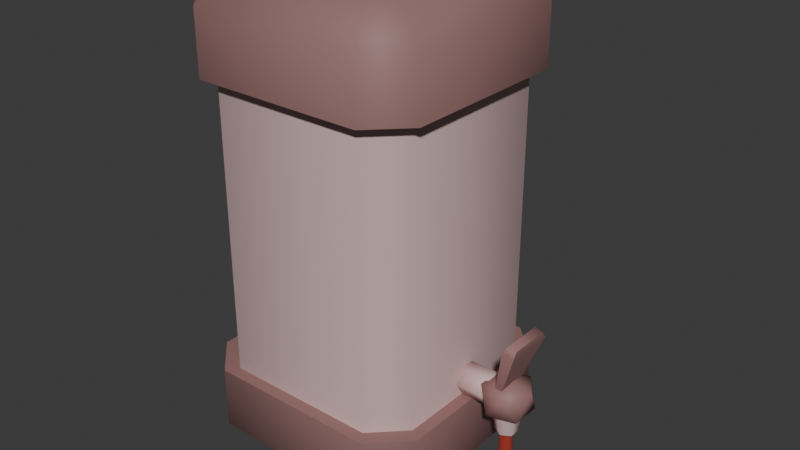 # Source: beverage_pot.blend  (saved by Blender 4.0.36; exported with 4.5.12 LTS)
import bpy
from mathutils import Matrix  # noqa: F401  (used for matrix-valued properties, if any)

bpy.ops.wm.read_factory_settings(use_empty=True)
scene = bpy.context.scene
scene.name = 'Scene'

# ---- collections
col_collection = bpy.data.collections.new('Collection'); scene.collection.children.link(col_collection)

# ---- materials (node trees are filled in below, after node groups)
mat_secondary = bpy.data.materials.new('Secondary')
mat_secondary.use_transparent_shadow = False
mat_main = bpy.data.materials.new('Main')
mat_main.alpha_threshold = 0.0
mat_main.use_transparent_shadow = False
mat_main.roughness = 0.5
mat_main.line_color = (0.0, 0.0, 0.0, 1.0)
mat_bevarage = bpy.data.materials.new('Bevarage')
mat_bevarage.surface_render_method = 'BLENDED'
mat_bevarage.blend_method = 'BLEND'
mat_bevarage.use_transparency_overlap = False
mat_bevarage.show_transparent_back = False
mat_bevarage.use_backface_culling = True
mat_bubble = bpy.data.materials.new('Bubble')
mat_bubble.surface_render_method = 'BLENDED'
mat_bubble.blend_method = 'BLEND'
mat_bubble.use_transparency_overlap = False
mat_bubble.show_transparent_back = False

# ---- node groups
ng_auto_smooth = bpy.data.node_groups.new('Auto Smooth', 'GeometryNodeTree')
_s = ng_auto_smooth.interface.new_socket(name='Geometry', in_out='OUTPUT', socket_type='NodeSocketGeometry')
_s = ng_auto_smooth.interface.new_socket(name='Geometry', in_out='INPUT', socket_type='NodeSocketGeometry')
_s = ng_auto_smooth.interface.new_socket(name='Angle', in_out='INPUT', socket_type='NodeSocketFloat')
_s.subtype = 'ANGLE'
_s.min_value = 0.0
_s.max_value = 3.142
ng_auto_smooth.is_modifier = True
_N = ng_auto_smooth.nodes; _L = ng_auto_smooth.links
n0 = _N.new('NodeGroupOutput'); n0.name = 'Group Output'; n0.location = (480, -100)
n1 = _N.new('NodeGroupInput'); n1.name = 'Group Input'; n1.location = (-420, -300)
n2 = _N.new('NodeGroupInput'); n2.name = 'Group Input.001'; n2.location = (-60, -100)
n3 = _N.new('GeometryNodeSetShadeSmooth'); n3.name = 'Set Shade Smooth'; n3.location = (120, -100)
n3.domain = 'EDGE'
n4 = _N.new('GeometryNodeSetShadeSmooth'); n4.name = 'Set Shade Smooth.001'; n4.location = (300, -100)
n5 = _N.new('GeometryNodeInputMeshEdgeAngle'); n5.name = 'Edge Angle'; n5.location = (-420, -220)
n6 = _N.new('GeometryNodeInputEdgeSmooth'); n6.name = 'Is Edge Smooth'; n6.location = (-60, -160)
n7 = _N.new('GeometryNodeInputShadeSmooth'); n7.name = 'Is Face Smooth'; n7.location = (-240, -340)
n8 = _N.new('FunctionNodeBooleanMath'); n8.name = 'Boolean Math'; n8.location = (-60, -220)
n9 = _N.new('FunctionNodeCompare'); n9.name = 'Compare'; n9.location = (-240, -180)
n9.operation = 'LESS_EQUAL'
_L.new(n5.outputs[0], n9.inputs[0])
_L.new(n4.outputs[0], n0.inputs[0])
_L.new(n1.outputs[1], n9.inputs[1])
_L.new(n9.outputs[0], n8.inputs[0])
_L.new(n7.outputs[0], n8.inputs[1])
_L.new(n2.outputs[0], n3.inputs[0])
_L.new(n6.outputs[0], n3.inputs[1])
_L.new(n3.outputs[0], n4.inputs[0])
_L.new(n8.outputs[0], n3.inputs[2])
n0.is_active_output = True

# ---- material node trees
mat_secondary.use_nodes = True; mat_secondary.node_tree.nodes.clear()
_N = mat_secondary.node_tree.nodes; _L = mat_secondary.node_tree.links
n0 = _N.new('ShaderNodeBsdfPrincipled'); n0.name = 'Principled BSDF'; n0.location = (10, 300)
n0.inputs[0].default_value = (0.3, 0.1578, 0.15, 1.0)
n0.inputs[2].default_value = 0.6
n0.inputs[3].default_value = 1.45
n1 = _N.new('ShaderNodeOutputMaterial'); n1.name = 'Material Output'; n1.location = (300, 300)
_L.new(n0.outputs[0], n1.inputs[0])
n1.is_active_output = True
mat_main.use_nodes = True; mat_main.node_tree.nodes.clear()
_N = mat_main.node_tree.nodes; _L = mat_main.node_tree.links
n0 = _N.new('ShaderNodeOutputMaterial'); n0.name = 'Material Output'; n0.location = (300, 300)
n1 = _N.new('ShaderNodeBsdfPrincipled'); n1.name = 'Principled BSDF'; n1.location = (10, 300)
n1.inputs[0].default_value = (0.7, 0.5009, 0.49, 1.0)
n1.inputs[1].default_value = 0.2
n1.inputs[2].default_value = 0.8
n1.inputs[3].default_value = 1.45
_L.new(n1.outputs[0], n0.inputs[0])
n0.is_active_output = True
mat_bevarage.use_nodes = True; mat_bevarage.node_tree.nodes.clear()
_N = mat_bevarage.node_tree.nodes; _L = mat_bevarage.node_tree.links
n0 = _N.new('ShaderNodeOutputMaterial'); n0.name = 'Material Output'; n0.location = (300, 300)
n1 = _N.new('ShaderNodeBsdfPrincipled'); n1.name = 'Principled BSDF'; n1.location = (10, 300)
n1.inputs[0].default_value = (0.5488, 0.04592, 0.01843, 1.0)
n1.inputs[3].default_value = 1.45
n1.inputs[4].default_value = 0.5
_L.new(n1.outputs[0], n0.inputs[0])
n0.is_active_output = True
mat_bubble.use_nodes = True; mat_bubble.node_tree.nodes.clear()
_N = mat_bubble.node_tree.nodes; _L = mat_bubble.node_tree.links
n0 = _N.new('ShaderNodeBsdfPrincipled'); n0.name = 'Principled BSDF'; n0.location = (10, 300)
n0.inputs[1].default_value = 0.2
n0.inputs[2].default_value = 1.0
n0.inputs[3].default_value = 1.45
n0.inputs[4].default_value = 0.5
n1 = _N.new('ShaderNodeOutputMaterial'); n1.name = 'Material Output'; n1.location = (300, 300)
_L.new(n0.outputs[0], n1.inputs[0])
n1.is_active_output = True

# ---- world
world_world = bpy.data.worlds.new('World'); scene.world = world_world
world_world.use_nodes = True; world_world.node_tree.nodes.clear()
_N = world_world.node_tree.nodes; _L = world_world.node_tree.links
n0 = _N.new('ShaderNodeOutputWorld'); n0.name = 'World Output'; n0.location = (300, 300)
n1 = _N.new('ShaderNodeBackground'); n1.name = 'Background'; n1.location = (10, 300)
n1.inputs[0].default_value = (0.05088, 0.05088, 0.05088, 1.0)
_L.new(n1.outputs[0], n0.inputs[0])
n0.is_active_output = True
world_world.color = (0.05088, 0.05088, 0.05088)
world_world.use_sun_shadow = False
world_world.sun_shadow_jitter_overblur = 0.0

# ---- meshes
me_cube = bpy.data.meshes.new('Cube')
me_cube.from_pydata([(0.35, 0.25, 1.12), (0.35, 0.25, 0.28), (0.25, 0.35, 0.28), (0.25, 0.35, 1.12), (-0.25, -0.35, 0.28), (-0.25, -0.35, 1.12), (-0.35, -0.25, 1.12), (-0.35, -0.25, 0.28), (0.25, -0.35, 1.12), (0.25, -0.35, 0.28), (0.35, -0.25, 0.28), (0.35, -0.25, 1.12), (-0.25, 0.35, 1.12), (-0.25, 0.35, 0.28), (-0.35, 0.25, 0.28), (-0.35, 0.25, 1.12), (0.315, 0.225, 1.12), (0.315, 0.225, 0.28), (0.225, 0.315, 0.28), (0.225, 0.315, 1.12), (-0.225, -0.315, 0.28), (-0.225, -0.315, 1.12), (-0.315, -0.225, 1.12), (-0.315, -0.225, 0.28), (0.225, -0.315, 1.12), (0.225, -0.315, 0.28), (0.315, -0.225, 0.28), (0.315, -0.225, 1.12), (-0.225, 0.315, 1.12), (-0.225, 0.315, 0.28), (-0.315, 0.225, 0.28), (-0.315, 0.225, 1.12), (0.25, 0.2086, 1.4), (0.35, 0.25, 1.3), (0.2086, 0.25, 1.4), (0.25, 0.35, 1.3), (0.2086, 0.25, 0.0), (0.25, 0.35, 0.1), (0.25, 0.2086, 0.0), (0.35, 0.25, 0.1), (0.2086, -0.25, 1.4), (0.25, -0.35, 1.3), (0.25, -0.2086, 1.4), (0.35, -0.25, 1.3), (0.25, -0.2086, 0.0), (0.35, -0.25, 0.1), (0.2086, -0.25, 0.0), (0.25, -0.35, 0.1), (-0.2086, 0.25, 1.4), (-0.25, 0.35, 1.3), (-0.25, 0.2086, 1.4), (-0.35, 0.25, 1.3), (-0.25, 0.2086, 0.0), (-0.35, 0.25, 0.1), (-0.2086, 0.25, 0.0), (-0.25, 0.35, 0.1), (-0.25, -0.2086, 1.4), (-0.35, -0.25, 1.3), (-0.2086, -0.25, 1.4), (-0.25, -0.35, 1.3), (-0.2086, -0.25, 0.0), (-0.25, -0.35, 0.1), (-0.25, -0.2086, 0.0), (-0.35, -0.25, 0.1)], [], [(55, 13, 2, 37), (13, 55, 53, 14), (9, 47, 45, 10), (0, 33, 43, 11), (12, 49, 35, 3), (52, 54, 36, 38, 44, 46, 60, 62), (61, 4, 7, 63), (47, 9, 4, 61), (63, 7, 14, 53), (1, 39, 37, 2), (39, 1, 10, 45), (1, 2, 18, 17), (6, 57, 51, 15), (12, 3, 19, 28), (8, 41, 59, 5), (3, 0, 16, 19), (6, 15, 31, 22), (32, 34, 48, 50, 56, 58, 40, 42), (2, 13, 29, 18), (41, 8, 11, 43), (5, 6, 22, 21), (49, 12, 15, 51), (14, 7, 23, 30), (5, 59, 57, 6), (7, 4, 20, 23), (15, 12, 28, 31), (10, 1, 17, 26), (13, 14, 30, 29), (0, 11, 27, 16), (11, 8, 24, 27), (4, 9, 25, 20), (9, 10, 26, 25), (8, 5, 21, 24), (34, 32, 33, 35), (38, 36, 37, 39), (62, 60, 61, 63), (58, 56, 57, 59), (42, 40, 41, 43), (46, 44, 45, 47), (50, 48, 49, 51), (54, 52, 53, 55), (36, 54, 55, 37), (48, 34, 35, 49), (44, 38, 39, 45), (32, 42, 43, 33), (51, 57, 56, 50), (59, 41, 40, 58), (63, 53, 52, 62), (47, 61, 60, 46), (33, 0, 3, 35)])
me_cube.polygons.foreach_set('use_smooth', [True] * 50)
_k = {(18, 29): 1.0, (19, 28): 1.0, (28, 31): 1.0, (29, 30): 1.0, (24, 27): 1.0, (25, 26): 1.0, (20, 23): 1.0, (21, 22): 1.0, (16, 19): 1.0, (17, 18): 1.0, (17, 26): 1.0, (16, 27): 1.0, (20, 25): 1.0, (21, 24): 1.0, (23, 30): 1.0, (22, 31): 1.0}
me_cube.attributes.new('crease_edge', 'FLOAT', 'EDGE').data.foreach_set('value', [_k.get((min(e.vertices), max(e.vertices)), 0.0) for e in me_cube.edges])
_uv = me_cube.uv_layers.new(name='UVMap')
_uv.uv.foreach_set('vector', [0.4048, 0.2857, 0.4583, 0.2857, 0.4583, 0.4643, 0.4048, 0.4643, 0.4583, 0.2857, 0.4048, 0.2857, 0.4048, 0.2143, 0.4583, 0.2143, 0.4583, 0.7857, 0.4048, 0.7857, 0.4048, 0.7143, 0.4583, 0.7143, 0.5417, 0.5357, 0.5952, 0.5357, 0.5952, 0.7143, 0.5417, 0.7143, 0.5417, 0.2857, 0.5952, 0.2857, 0.5952, 0.4643, 0.5417, 0.4643, 0.1607, 0.5505, 0.1755, 0.5357, 0.3245, 0.5357, 0.3393, 0.5505, 0.3393, 0.6995, 0.3245, 0.7143, 0.1755, 0.7143, 0.1607, 0.6995, 0.4048, 0.0, 0.4583, 0.0, 0.4583, 0.03571, 0.4048, 0.03571, 0.4048, 0.7857, 0.4583, 0.7857, 0.4583, 0.9643, 0.4048, 0.9643, 0.4048, 0.03571, 0.4583, 0.03571, 0.4583, 0.2143, 0.4048, 0.2143, 0.4583, 0.5357, 0.4048, 0.5357, 0.4048, 0.4643, 0.4583, 0.4643, 0.4048, 0.5357, 0.4583, 0.5357, 0.4583, 0.7143, 0.4048, 0.7143, 0.4583, 0.5357, 0.4583, 0.4643, 0.4583, 0.4643, 0.4583, 0.5357, 0.5417, 0.03571, 0.5952, 0.03571, 0.5952, 0.2143, 0.5417, 0.2143, 0.5417, 0.2857, 0.5417, 0.4643, 0.5417, 0.4643, 0.5417, 0.2857, 0.5417, 0.7857, 0.5952, 0.7857, 0.5952, 0.9643, 0.5417, 0.9643, 0.5417, 0.4643, 0.5417, 0.5357, 0.5417, 0.5357, 0.5417, 0.4643, 0.5417, 0.03571, 0.5417, 0.2143, 0.5417, 0.2143, 0.5417, 0.03571, 0.6607, 0.5505, 0.6755, 0.5357, 0.8245, 0.5357, 0.8393, 0.5505, 0.8393, 0.6995, 0.8245, 0.7143, 0.6755, 0.7143, 0.6607, 0.6995, 0.4583, 0.4643, 0.4583, 0.2857, 0.4583, 0.2857, 0.4583, 0.4643, 0.5952, 0.7857, 0.5417, 0.7857, 0.5417, 0.7143, 0.5952, 0.7143, 0.5417, 0.0, 0.5417, 0.03571, 0.5417, 0.03571, 0.5417, 0.0, 0.5952, 0.2857, 0.5417, 0.2857, 0.5417, 0.2143, 0.5952, 0.2143, 0.4583, 0.2143, 0.4583, 0.03571, 0.4583, 0.03571, 0.4583, 0.2143, 0.5417, 0.0, 0.5952, 0.0, 0.5952, 0.03571, 0.5417, 0.03571, 0.4583, 0.03571, 0.4583, 0.0, 0.4583, 0.0, 0.4583, 0.03571, 0.5417, 0.2143, 0.5417, 0.2857, 0.5417, 0.2857, 0.5417, 0.2143, 0.4583, 0.7143, 0.4583, 0.5357, 0.4583, 0.5357, 0.4583, 0.7143, 0.4583, 0.2857, 0.4583, 0.2143, 0.4583, 0.2143, 0.4583, 0.2857, 0.5417, 0.5357, 0.5417, 0.7143, 0.5417, 0.7143, 0.5417, 0.5357, 0.5417, 0.7143, 0.5417, 0.7857, 0.5417, 0.7857, 0.5417, 0.7143, 0.4583, 0.9643, 0.4583, 0.7857, 0.4583, 0.7857, 0.4583, 0.9643, 0.4583, 0.7857, 0.4583, 0.7143, 0.4583, 0.7143, 0.4583, 0.7857, 0.5417, 0.7857, 0.5417, 0.9643, 0.5417, 0.9643, 0.5417, 0.7857, 0.6755, 0.5357, 0.6607, 0.5505, 0.625, 0.5357, 0.6607, 0.5, 0.3393, 0.5505, 0.3245, 0.5357, 0.3393, 0.5, 0.375, 0.5357, 0.1607, 0.6995, 0.1755, 0.7143, 0.1607, 0.75, 0.125, 0.7143, 0.8245, 0.7143, 0.8393, 0.6995, 0.875, 0.7143, 0.8393, 0.75, 0.6607, 0.6995, 0.6755, 0.7143, 0.6607, 0.75, 0.625, 0.7143, 0.3245, 0.7143, 0.3393, 0.6995, 0.375, 0.7143, 0.3393, 0.75, 0.8393, 0.5505, 0.8245, 0.5357, 0.8393, 0.5, 0.875, 0.5357, 0.1755, 0.5357, 0.1607, 0.5505, 0.125, 0.5357, 0.1607, 0.5, 0.3245, 0.5357, 0.1755, 0.5357, 0.1607, 0.5, 0.3393, 0.5, 0.8245, 0.5357, 0.6755, 0.5357, 0.6607, 0.5, 0.8393, 0.5, 0.3393, 0.6995, 0.3393, 0.5505, 0.4048, 0.5357, 0.4048, 0.7143, 0.6607, 0.5505, 0.6607, 0.6995, 0.5952, 0.7143, 0.5952, 0.5357, 0.875, 0.5357, 0.875, 0.7143, 0.8393, 0.6995, 0.8393, 0.5505, 0.8393, 0.75, 0.6607, 0.75, 0.6755, 0.7143, 0.8245, 0.7143, 0.125, 0.7143, 0.125, 0.5357, 0.1607, 0.5505, 0.1607, 0.6995, 0.3393, 0.75, 0.1607, 0.75, 0.1755, 0.7143, 0.3245, 0.7143, 0.5952, 0.5357, 0.5417, 0.5357, 0.5417, 0.4643, 0.5952, 0.4643])
me_cube.materials.append(mat_secondary)
me_cube.use_mirror_vertex_groups = False
me_cube.update()
me_cylinder = bpy.data.meshes.new('Cylinder')
me_cylinder.from_pydata([(-4.694e-08, 0.045, -3.544e-15), (0.14, 0.045, 1.057e-08), (-4.4e-08, 0.0225, -0.03897), (0.14, 0.0225, -0.03897), (-4.4e-08, -0.0225, -0.03897), (0.14, -0.0225, -0.03897), (-4.694e-08, -0.045, -3.544e-15), (0.14, -0.045, 1.057e-08), (-4.988e-08, -0.0225, 0.03897), (0.14, -0.0225, 0.03897), (-4.988e-08, 0.0225, 0.03897), (0.14, 0.0225, 0.03897)], [], [(0, 1, 3, 2), (2, 3, 5, 4), (4, 5, 7, 6), (6, 7, 9, 8), (3, 1, 11, 9, 7, 5), (8, 9, 11, 10), (10, 11, 1, 0), (0, 2, 4, 6, 8, 10)])
me_cylinder.polygons.foreach_set('use_smooth', [True] * 8)
_uv = me_cylinder.uv_layers.new(name='UVMap')
_uv.uv.foreach_set('vector', [1.0, 0.5, 1.0, 1.0, 0.8333, 1.0, 0.8333, 0.5, 0.8333, 0.5, 0.8333, 1.0, 0.6667, 1.0, 0.6667, 0.5, 0.6667, 0.5, 0.6667, 1.0, 0.5, 1.0, 0.5, 0.5, 0.5, 0.5, 0.5, 1.0, 0.3333, 1.0, 0.3333, 0.5, 0.4578, 0.37, 0.25, 0.49, 0.04215, 0.37, 0.04215, 0.13, 0.25, 0.01, 0.4578, 0.13, 0.3333, 0.5, 0.3333, 1.0, 0.1667, 1.0, 0.1667, 0.5, 0.1667, 0.5, 0.1667, 1.0, -8.941e-08, 1.0, -8.941e-08, 0.5, 0.75, 0.49, 0.9578, 0.37, 0.9578, 0.13, 0.75, 0.01, 0.5422, 0.13, 0.5422, 0.37])
me_cylinder.materials.append(mat_main)
me_cylinder.update()
me_icosphere = bpy.data.meshes.new('Icosphere')
me_icosphere.from_pydata([(1.18e-08, 0.0, -0.05541), (0.05728, -0.04161, -0.0354), (-0.02188, -0.06733, -0.0354), (-0.0708, 0.0, -0.0354), (-0.02188, 0.06733, -0.0354), (0.05728, 0.04161, -0.0354), (0.02188, -0.06733, 0.0354), (-0.05728, -0.04161, 0.0354), (-0.05728, 0.04161, 0.0354), (0.02188, 0.06733, 0.0354), (0.0708, 0.0, 0.0354), (1.18e-08, 0.0, 0.05541)], [], [(0, 1, 2), (1, 0, 5), (0, 2, 3), (0, 3, 4), (0, 4, 5), (1, 5, 10), (2, 1, 6), (3, 2, 7), (4, 3, 8), (5, 4, 9), (1, 10, 6), (2, 6, 7), (3, 7, 8), (4, 8, 9), (5, 9, 10), (6, 10, 11), (7, 6, 11), (8, 7, 11), (9, 8, 11), (10, 9, 11)])
me_icosphere.polygons.foreach_set('use_smooth', [True] * 20)
_uv = me_icosphere.uv_layers.new(name='UVMap')
_uv.uv.foreach_set('vector', [0.1818, 0.0, 0.2727, 0.1575, 0.09091, 0.1575, 0.2727, 0.1575, 0.3636, 0.0, 0.4545, 0.1575, 0.9091, 0.0, 1.0, 0.1575, 0.8182, 0.1575, 0.7273, 0.0, 0.8182, 0.1575, 0.6364, 0.1575, 0.5455, 0.0, 0.6364, 0.1575, 0.4545, 0.1575, 0.2727, 0.1575, 0.4545, 0.1575, 0.3636, 0.3149, 0.09091, 0.1575, 0.2727, 0.1575, 0.1818, 0.3149, 0.8182, 0.1575, 1.0, 0.1575, 0.9091, 0.3149, 0.6364, 0.1575, 0.8182, 0.1575, 0.7273, 0.3149, 0.4545, 0.1575, 0.6364, 0.1575, 0.5455, 0.3149, 0.2727, 0.1575, 0.3636, 0.3149, 0.1818, 0.3149, 0.09091, 0.1575, 0.1818, 0.3149, 0.0, 0.3149, 0.8182, 0.1575, 0.9091, 0.3149, 0.7273, 0.3149, 0.6364, 0.1575, 0.7273, 0.3149, 0.5455, 0.3149, 0.4545, 0.1575, 0.5455, 0.3149, 0.3636, 0.3149, 0.1818, 0.3149, 0.3636, 0.3149, 0.2727, 0.4724, 0.0, 0.3149, 0.1818, 0.3149, 0.09091, 0.4724, 0.7273, 0.3149, 0.9091, 0.3149, 0.8182, 0.4724, 0.5455, 0.3149, 0.7273, 0.3149, 0.6364, 0.4724, 0.3636, 0.3149, 0.5455, 0.3149, 0.4545, 0.4724])
me_icosphere.materials.append(mat_secondary)
me_icosphere.update()
me_cylinder_001 = bpy.data.meshes.new('Cylinder.001')
me_cylinder_001.from_pydata([(0.0, 0.03, -0.05), (0.0, 0.04579, 0.05), (0.02598, 0.015, -0.05), (0.03966, 0.0229, 0.05), (0.02598, -0.015, -0.05), (0.03966, -0.0229, 0.05), (0.0, -0.03, -0.05), (0.0, -0.04579, 0.05), (-0.02598, -0.015, -0.05), (-0.03966, -0.0229, 0.05), (-0.02598, 0.015, -0.05), (-0.03966, 0.0229, 0.05)], [], [(0, 1, 3, 2), (2, 3, 5, 4), (4, 5, 7, 6), (6, 7, 9, 8), (3, 1, 11, 9, 7, 5), (8, 9, 11, 10), (10, 11, 1, 0), (0, 2, 4, 6, 8, 10)])
me_cylinder_001.polygons.foreach_set('use_smooth', [True] * 8)
_uv = me_cylinder_001.uv_layers.new(name='UVMap')
_uv.uv.foreach_set('vector', [1.0, 0.5, 1.0, 1.0, 0.8333, 1.0, 0.8333, 0.5, 0.8333, 0.5, 0.8333, 1.0, 0.6667, 1.0, 0.6667, 0.5, 0.6667, 0.5, 0.6667, 1.0, 0.5, 1.0, 0.5, 0.5, 0.5, 0.5, 0.5, 1.0, 0.3333, 1.0, 0.3333, 0.5, 0.4578, 0.37, 0.25, 0.49, 0.04215, 0.37, 0.04215, 0.13, 0.25, 0.01, 0.4578, 0.13, 0.3333, 0.5, 0.3333, 1.0, 0.1667, 1.0, 0.1667, 0.5, 0.1667, 0.5, 0.1667, 1.0, -8.941e-08, 1.0, -8.941e-08, 0.5, 0.75, 0.49, 0.9578, 0.37, 0.9578, 0.13, 0.75, 0.01, 0.5422, 0.13, 0.5422, 0.37])
me_cylinder_001.materials.append(mat_main)
me_cylinder_001.update()
me_cube_001 = bpy.data.meshes.new('Cube.001')
me_cube_001.from_pydata([(-0.01, -0.04287, -0.01), (-0.01236, -0.0581, 0.15), (-0.01, 0.04287, -0.01), (-0.01236, 0.0581, 0.15), (0.01, -0.04287, -0.01), (0.01236, -0.0581, 0.15), (0.01, 0.04287, -0.01), (0.01236, 0.0581, 0.15), (-0.018, -0.0703, 0.1321), (-0.018, 0.0703, 0.1321), (0.018, 0.0703, 0.1321), (0.018, -0.0703, 0.1321)], [], [(8, 1, 3, 9), (9, 3, 7, 10), (10, 7, 5, 11), (11, 5, 1, 8), (2, 6, 4, 0), (7, 3, 1, 5), (4, 11, 8, 0), (6, 10, 11, 4), (2, 9, 10, 6), (0, 8, 9, 2)])
me_cube_001.polygons.foreach_set('use_smooth', [True] * 10)
_uv = me_cube_001.uv_layers.new(name='UVMap')
_uv.uv.foreach_set('vector', [0.5971, 0.0, 0.625, 0.0, 0.625, 0.25, 0.5971, 0.25, 0.5971, 0.25, 0.625, 0.25, 0.625, 0.5, 0.5971, 0.5, 0.5971, 0.5, 0.625, 0.5, 0.625, 0.75, 0.5971, 0.75, 0.5971, 0.75, 0.625, 0.75, 0.625, 1.0, 0.5971, 1.0, 0.125, 0.5, 0.375, 0.5, 0.375, 0.75, 0.125, 0.75, 0.625, 0.5, 0.875, 0.5, 0.875, 0.75, 0.625, 0.75, 0.375, 0.75, 0.5971, 0.75, 0.5971, 1.0, 0.375, 1.0, 0.375, 0.5, 0.5971, 0.5, 0.5971, 0.75, 0.375, 0.75, 0.375, 0.25, 0.5971, 0.25, 0.5971, 0.5, 0.375, 0.5, 0.375, 0.0, 0.5971, 0.0, 0.5971, 0.25, 0.375, 0.25])
me_cube_001.materials.append(mat_secondary)
me_cube_001.update()
me_cylinder_003 = bpy.data.meshes.new('Cylinder.003')
me_cylinder_003.from_pydata([(0.0, -0.1, -0.01911), (0.0, 0.0875, -0.01911), (0.009553, -0.09375, -0.01655), (0.009553, 0.09375, -0.01655), (0.01655, -0.0875, -0.009553), (0.01655, 0.1, -0.009553), (0.01911, -0.09375, 4.098e-09), (0.01911, 0.09375, -4.098e-09), (0.01655, -0.1, 0.009553), (0.01655, 0.0875, 0.009553), (0.009553, -0.09375, 0.01655), (0.009553, 0.09375, 0.01655), (0.0, -0.0875, 0.01911), (0.0, 0.1, 0.01911), (-0.009553, -0.09375, 0.01655), (-0.009553, 0.09375, 0.01655), (-0.01655, -0.1, 0.009553), (-0.01655, 0.0875, 0.009553), (-0.01911, -0.09375, 4.098e-09), (-0.01911, 0.09375, -4.098e-09), (-0.01655, -0.0875, -0.009553), (-0.01655, 0.1, -0.009553), (-0.009553, -0.09375, -0.01655), (-0.009553, 0.09375, -0.01655), (0.004944, -0.09805, -0.01845), (0.004944, 0.08945, -0.01845), (0.01351, -0.08945, -0.01351), (0.01351, 0.09805, -0.01351), (0.01845, -0.08945, -0.004944), (0.01845, 0.09805, -0.004944), (0.01845, -0.09805, 0.004944), (0.01845, 0.08945, 0.004944), (0.01351, -0.09805, 0.01351), (0.01351, 0.08945, 0.01351), (0.004944, -0.08945, 0.01845), (0.004944, 0.09805, 0.01845), (-0.004944, -0.08945, 0.01845), (-0.004944, 0.09805, 0.01845), (-0.01351, -0.09805, 0.01351), (-0.01351, 0.08945, 0.01351), (-0.01845, -0.09805, 0.004944), (-0.01845, 0.08945, 0.004944), (-0.01845, -0.08945, -0.004944), (-0.01845, 0.09805, -0.004944), (-0.01351, -0.08945, -0.01351), (-0.01351, 0.09805, -0.01351), (-0.004944, -0.09805, -0.01845), (-0.004944, 0.08945, -0.01845), (0.0, -0.07299, -0.01911), (0.009553, -0.06674, -0.01655), (0.01655, -0.06049, -0.009553), (0.01911, -0.06674, 2.918e-09), (0.01655, -0.07299, 0.009553), (0.009553, -0.06674, 0.01655), (0.0, -0.06049, 0.01911), (-0.009553, -0.06674, 0.01655), (-0.01655, -0.07299, 0.009553), (-0.01911, -0.06674, 2.918e-09), (-0.01655, -0.06049, -0.009553), (-0.009553, -0.06674, -0.01655), (0.004944, -0.07104, -0.01845), (0.01351, -0.06245, -0.01351), (0.01845, -0.06245, -0.004944), (0.01845, -0.07104, 0.004944), (0.01351, -0.07104, 0.01351), (0.004944, -0.06245, 0.01845), (-0.004944, -0.06245, 0.01845), (-0.01351, -0.07104, 0.01351), (-0.01845, -0.07104, 0.004944), (-0.01845, -0.06245, -0.004944), (-0.01351, -0.06245, -0.01351), (-0.004944, -0.07104, -0.01845)], [], [(0, 48, 60, 24), (48, 1, 25, 60), (60, 25, 3, 49), (24, 60, 49, 2), (2, 49, 61, 26), (49, 3, 27, 61), (61, 27, 5, 50), (26, 61, 50, 4), (4, 50, 62, 28), (50, 5, 29, 62), (62, 29, 7, 51), (28, 62, 51, 6), (6, 51, 63, 30), (51, 7, 31, 63), (63, 31, 9, 52), (30, 63, 52, 8), (8, 52, 64, 32), (52, 9, 33, 64), (64, 33, 11, 53), (32, 64, 53, 10), (10, 53, 65, 34), (53, 11, 35, 65), (65, 35, 13, 54), (34, 65, 54, 12), (12, 54, 66, 36), (54, 13, 37, 66), (66, 37, 15, 55), (36, 66, 55, 14), (14, 55, 67, 38), (55, 15, 39, 67), (67, 39, 17, 56), (38, 67, 56, 16), (16, 56, 68, 40), (56, 17, 41, 68), (68, 41, 19, 57), (40, 68, 57, 18), (18, 57, 69, 42), (57, 19, 43, 69), (69, 43, 21, 58), (42, 69, 58, 20), (20, 58, 70, 44), (58, 21, 45, 70), (70, 45, 23, 59), (44, 70, 59, 22), (22, 59, 71, 46), (59, 23, 47, 71), (71, 47, 1, 48), (46, 71, 48, 0)])
me_cylinder_003.polygons.foreach_set('use_smooth', [True] * 48)
me_cylinder_003.polygons.foreach_set('material_index', [1, 0, 0, 1, 1, 0, 0, 1, 1, 0, 0, 1, 1, 0, 0, 1, 1, 0, 0, 1, 1, 0, 0, 1, 1, 0, 0, 1, 1, 0, 0, 1, 1, 0, 0, 1, 1, 0, 0, 1, 1, 0, 0, 1, 1, 0, 0, 1])
_uv = me_cylinder_003.uv_layers.new(name='UVMap')
_uv.uv.foreach_set('vector', [1.0, 0.5, 1.0, 0.75, 0.9583, 0.75, 0.9583, 0.5, 1.0, 0.75, 1.0, 1.0, 0.9583, 1.0, 0.9583, 0.75, 0.9583, 0.75, 0.9583, 1.0, 0.9167, 1.0, 0.9167, 0.75, 0.9583, 0.5, 0.9583, 0.75, 0.9167, 0.75, 0.9167, 0.5, 0.9167, 0.5, 0.9167, 0.75, 0.875, 0.75, 0.875, 0.5, 0.9167, 0.75, 0.9167, 1.0, 0.875, 1.0, 0.875, 0.75, 0.875, 0.75, 0.875, 1.0, 0.8333, 1.0, 0.8333, 0.75, 0.875, 0.5, 0.875, 0.75, 0.8333, 0.75, 0.8333, 0.5, 0.8333, 0.5, 0.8333, 0.75, 0.7917, 0.75, 0.7917, 0.5, 0.8333, 0.75, 0.8333, 1.0, 0.7917, 1.0, 0.7917, 0.75, 0.7917, 0.75, 0.7917, 1.0, 0.75, 1.0, 0.75, 0.75, 0.7917, 0.5, 0.7917, 0.75, 0.75, 0.75, 0.75, 0.5, 0.75, 0.5, 0.75, 0.75, 0.7083, 0.75, 0.7083, 0.5, 0.75, 0.75, 0.75, 1.0, 0.7083, 1.0, 0.7083, 0.75, 0.7083, 0.75, 0.7083, 1.0, 0.6667, 1.0, 0.6667, 0.75, 0.7083, 0.5, 0.7083, 0.75, 0.6667, 0.75, 0.6667, 0.5, 0.6667, 0.5, 0.6667, 0.75, 0.625, 0.75, 0.625, 0.5, 0.6667, 0.75, 0.6667, 1.0, 0.625, 1.0, 0.625, 0.75, 0.625, 0.75, 0.625, 1.0, 0.5833, 1.0, 0.5833, 0.75, 0.625, 0.5, 0.625, 0.75, 0.5833, 0.75, 0.5833, 0.5, 0.5833, 0.5, 0.5833, 0.75, 0.5417, 0.75, 0.5417, 0.5, 0.5833, 0.75, 0.5833, 1.0, 0.5417, 1.0, 0.5417, 0.75, 0.5417, 0.75, 0.5417, 1.0, 0.5, 1.0, 0.5, 0.75, 0.5417, 0.5, 0.5417, 0.75, 0.5, 0.75, 0.5, 0.5, 0.5, 0.5, 0.5, 0.75, 0.4583, 0.75, 0.4583, 0.5, 0.5, 0.75, 0.5, 1.0, 0.4583, 1.0, 0.4583, 0.75, 0.4583, 0.75, 0.4583, 1.0, 0.4167, 1.0, 0.4167, 0.75, 0.4583, 0.5, 0.4583, 0.75, 0.4167, 0.75, 0.4167, 0.5, 0.4167, 0.5, 0.4167, 0.75, 0.375, 0.75, 0.375, 0.5, 0.4167, 0.75, 0.4167, 1.0, 0.375, 1.0, 0.375, 0.75, 0.375, 0.75, 0.375, 1.0, 0.3333, 1.0, 0.3333, 0.75, 0.375, 0.5, 0.375, 0.75, 0.3333, 0.75, 0.3333, 0.5, 0.3333, 0.5, 0.3333, 0.75, 0.2917, 0.75, 0.2917, 0.5, 0.3333, 0.75, 0.3333, 1.0, 0.2917, 1.0, 0.2917, 0.75, 0.2917, 0.75, 0.2917, 1.0, 0.25, 1.0, 0.25, 0.75, 0.2917, 0.5, 0.2917, 0.75, 0.25, 0.75, 0.25, 0.5, 0.25, 0.5, 0.25, 0.75, 0.2083, 0.75, 0.2083, 0.5, 0.25, 0.75, 0.25, 1.0, 0.2083, 1.0, 0.2083, 0.75, 0.2083, 0.75, 0.2083, 1.0, 0.1667, 1.0, 0.1667, 0.75, 0.2083, 0.5, 0.2083, 0.75, 0.1667, 0.75, 0.1667, 0.5, 0.1667, 0.5, 0.1667, 0.75, 0.125, 0.75, 0.125, 0.5, 0.1667, 0.75, 0.1667, 1.0, 0.125, 1.0, 0.125, 0.75, 0.125, 0.75, 0.125, 1.0, 0.08333, 1.0, 0.08333, 0.75, 0.125, 0.5, 0.125, 0.75, 0.08333, 0.75, 0.08333, 0.5, 0.08333, 0.5, 0.08333, 0.75, 0.04167, 0.75, 0.04167, 0.5, 0.08333, 0.75, 0.08333, 1.0, 0.04167, 1.0, 0.04167, 0.75, 0.04167, 0.75, 0.04167, 1.0, 7.451e-08, 1.0, 7.451e-08, 0.75, 0.04167, 0.5, 0.04167, 0.75, 7.451e-08, 0.75, 7.451e-08, 0.5])
me_cylinder_003.materials.append(mat_bevarage)
me_cylinder_003.materials.append(mat_bubble)
me_cylinder_003.update()
me_cube_002 = bpy.data.meshes.new('Cube.002')
me_cube_002.from_pydata([(0.315, 0.225, 1.12), (0.315, 0.225, 0.28), (0.225, 0.315, 0.28), (0.225, 0.315, 1.12), (-0.225, -0.315, 0.28), (-0.225, -0.315, 1.12), (-0.315, -0.225, 1.12), (-0.315, -0.225, 0.28), (0.225, -0.315, 1.12), (0.225, -0.315, 0.28), (0.315, -0.225, 0.28), (0.315, -0.225, 1.12), (-0.225, 0.315, 1.12), (-0.225, 0.315, 0.28), (-0.315, 0.225, 0.28), (-0.315, 0.225, 1.12)], [], [(13, 12, 3, 2), (12, 13, 14, 15), (8, 9, 10, 11), (4, 5, 6, 7), (0, 1, 2, 3), (1, 0, 11, 10), (9, 8, 5, 4), (7, 6, 15, 14)])
me_cube_002.polygons.foreach_set('use_smooth', [True] * 8)
_k = {(2, 13): 1.0, (3, 12): 1.0, (12, 15): 1.0, (13, 14): 1.0, (8, 11): 1.0, (9, 10): 1.0, (4, 7): 1.0, (5, 6): 1.0, (0, 3): 1.0, (1, 2): 1.0, (1, 10): 1.0, (0, 11): 1.0, (4, 9): 1.0, (5, 8): 1.0, (7, 14): 1.0, (6, 15): 1.0}
me_cube_002.attributes.new('crease_edge', 'FLOAT', 'EDGE').data.foreach_set('value', [_k.get((min(e.vertices), max(e.vertices)), 0.0) for e in me_cube_002.edges])
_uv = me_cube_002.uv_layers.new(name='UVMap')
_uv.uv.foreach_set('vector', [0.4583, 0.2857, 0.5417, 0.2857, 0.5417, 0.4643, 0.4583, 0.4643, 0.5417, 0.2857, 0.4583, 0.2857, 0.4583, 0.2143, 0.5417, 0.2143, 0.5417, 0.7857, 0.4583, 0.7857, 0.4583, 0.7143, 0.5417, 0.7143, 0.4583, 0.0, 0.5417, 0.0, 0.5417, 0.03571, 0.4583, 0.03571, 0.5417, 0.5357, 0.4583, 0.5357, 0.4583, 0.4643, 0.5417, 0.4643, 0.4583, 0.5357, 0.5417, 0.5357, 0.5417, 0.7143, 0.4583, 0.7143, 0.4583, 0.7857, 0.5417, 0.7857, 0.5417, 0.9643, 0.4583, 0.9643, 0.4583, 0.03571, 0.5417, 0.03571, 0.5417, 0.2143, 0.4583, 0.2143])
me_cube_002.materials.append(mat_main)
me_cube_002.use_mirror_vertex_groups = False
me_cube_002.update()

# ---- objects
ob_cube = bpy.data.objects.new('Cube', me_cube)
ob_cylinder = bpy.data.objects.new('Cylinder', me_cylinder)
ob_icosphere = bpy.data.objects.new('Icosphere', me_icosphere)
ob_cylinder_001 = bpy.data.objects.new('Cylinder.001', me_cylinder_001)
ob_cube_001 = bpy.data.objects.new('Cube.001', me_cube_001)
ob_cylinder_003 = bpy.data.objects.new('Cylinder.003', me_cylinder_003)
ob_cube_002 = bpy.data.objects.new('Cube.002', me_cube_002)

# ---- transforms, parenting, visibility, modifiers, constraints
ob_cube.location = (0.0, 0.0, 0.0)
ob_cube.lock_rotations_4d = False
ob_cube.empty_display_type = 'ARROWS'
ob_cube.lineart.crease_threshold = 0.0
_m = ob_cube.modifiers.new('Auto Smooth', 'NODES')
_m.node_group = ng_auto_smooth
_gi = [s.identifier for s in ng_auto_smooth.interface.items_tree if s.item_type == 'SOCKET' and s.in_out == 'INPUT']
_m[_gi[1]] = 1.047  # Angle
ob_cylinder.location = (0.3094, -6.209e-10, 0.3229)
ob_icosphere.parent = ob_cylinder
ob_icosphere.matrix_parent_inverse = Matrix(((1.0, -0.0, -0.0, -0.3094), (-0.0, 1.0, 0.0, 6.209e-10), (-0.0, -0.0, 1.0, -0.3229), (-0.0, 0.0, -0.0, 1.0)))
ob_icosphere.location = (0.4494, -6.209e-10, 0.3229)
ob_cylinder_001.parent = ob_cylinder
ob_cylinder_001.matrix_parent_inverse = Matrix(((1.0, -0.0, -0.0, -0.3094), (-0.0, 1.0, 0.0, 6.209e-10), (-0.0, -0.0, 1.0, -0.3229), (-0.0, 0.0, -0.0, 1.0)))
ob_cylinder_001.location = (0.4494, -6.209e-10, 0.2652)
_m = ob_cylinder_001.modifiers.new('Auto Smooth', 'NODES')
_m.node_group = ng_auto_smooth
_gi = [s.identifier for s in ng_auto_smooth.interface.items_tree if s.item_type == 'SOCKET' and s.in_out == 'INPUT']
_m[_gi[1]] = 1.047  # Angle
ob_cube_001.parent = ob_cylinder
ob_cube_001.matrix_parent_inverse = Matrix(((1.0, -0.0, -0.0, -0.3094), (-0.0, 1.0, 0.0, 6.209e-10), (-0.0, -0.0, 1.0, -0.3229), (-0.0, 0.0, -0.0, 1.0)))
ob_cube_001.location = (0.4494, -6.209e-10, 0.3707)
ob_cube_001.rotation_euler = (0.0, 0.2913, 0.0)
_m = ob_cube_001.modifiers.new('Auto Smooth', 'NODES')
_m.node_group = ng_auto_smooth
_gi = [s.identifier for s in ng_auto_smooth.interface.items_tree if s.item_type == 'SOCKET' and s.in_out == 'INPUT']
_m[_gi[1]] = 1.047  # Angle
ob_cylinder_003.location = (0.4494, -6.209e-10, 0.1268)
ob_cylinder_003.rotation_euler = (1.571, -0.0, 0.0)
ob_cube_002.location = (0.0, 0.0, 0.0)
ob_cube_002.lock_rotations_4d = False
ob_cube_002.empty_display_type = 'ARROWS'
ob_cube_002.lineart.crease_threshold = 0.0
_m = ob_cube_002.modifiers.new('Auto Smooth', 'NODES')
_m.node_group = ng_auto_smooth
_gi = [s.identifier for s in ng_auto_smooth.interface.items_tree if s.item_type == 'SOCKET' and s.in_out == 'INPUT']
_m[_gi[1]] = 1.047  # Angle

# ---- collection membership
col_collection.objects.link(ob_cube)
col_collection.objects.link(ob_cylinder)
col_collection.objects.link(ob_icosphere)
col_collection.objects.link(ob_cylinder_001)
col_collection.objects.link(ob_cube_001)
col_collection.objects.link(ob_cylinder_003)
col_collection.objects.link(ob_cube_002)

# ---- scene / render settings (as saved in the file)
scene.frame_start = 1; scene.frame_end = 250; scene.frame_set(30)
scene.render.engine = 'BLENDER_EEVEE_NEXT'
scene.cycles.sampling_pattern = 'TABULATED_SOBOL'
bpy.context.view_layer.update()

# ---- added for rendering (the .blend has no active camera and no usable light): camera, sun
cam_auto = bpy.data.cameras.new('AutoCamera')
cam_auto.lens = 50.0
cam_auto.sensor_width = 36.0
cam_auto.clip_end = 1000.0
ob_auto_camera = bpy.data.objects.new('AutoCamera', cam_auto)
scene.collection.objects.link(ob_auto_camera)
ob_auto_camera.location = (1.74206, -1.98835, 2.02557)
ob_auto_camera.rotation_euler = (1.09748, -7.21219e-08, 0.694738)
scene.camera = ob_auto_camera
light_auto_sun = bpy.data.lights.new('AutoSun', 'SUN')
light_auto_sun.energy = 3.0
light_auto_sun.angle = 0.0523599
ob_auto_sun = bpy.data.objects.new('AutoSun', light_auto_sun)
scene.collection.objects.link(ob_auto_sun)
ob_auto_sun.rotation_euler = (0.872665, 0.174533, 0.523599)
bpy.context.view_layer.update()
